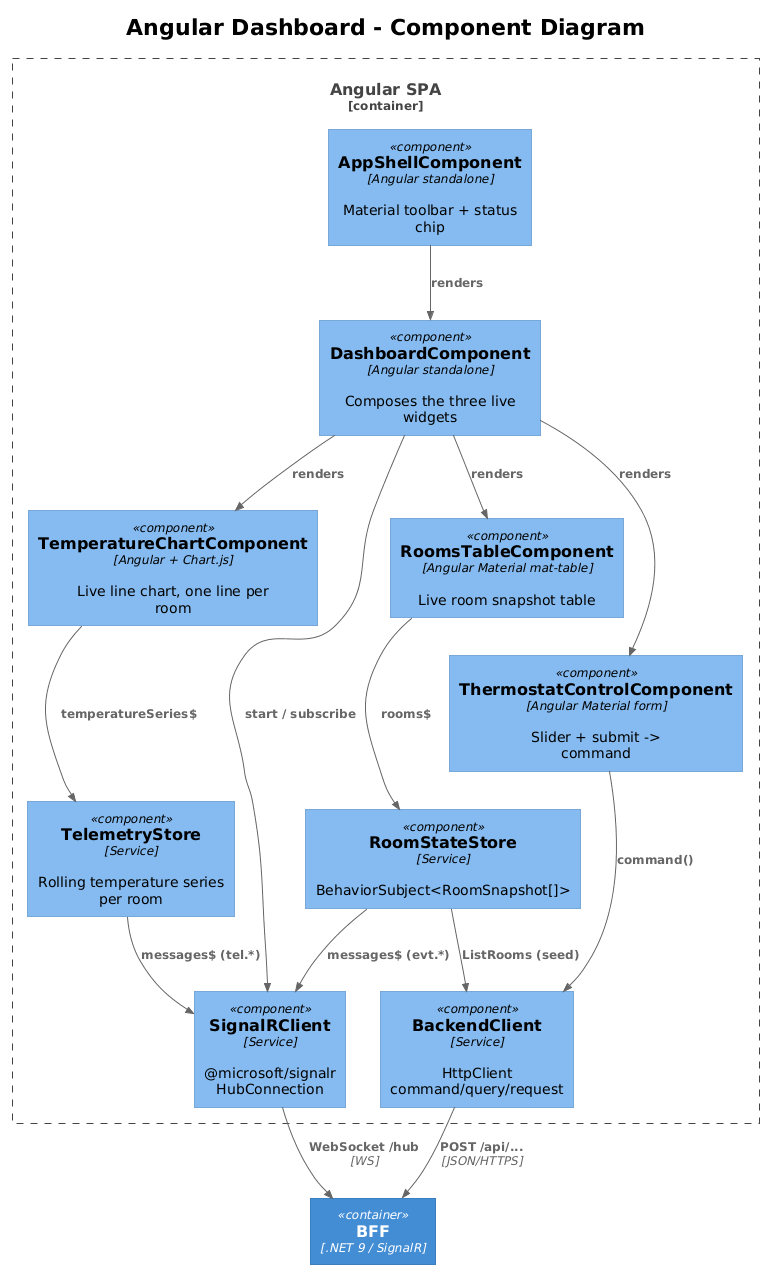

The diagram above was rendered by PlantUML. Its source (embedded in the PNG):
@startuml
!theme plain
!include <C4/C4_Component>

title Angular Dashboard - Component Diagram

Container(bff, "BFF", ".NET 9 / SignalR")

Container_Boundary(spa, "Angular SPA") {
    Component(shell, "AppShellComponent", "Angular standalone", "Material toolbar + status chip")
    Component(dash, "DashboardComponent", "Angular standalone", "Composes the three live widgets")
    Component(chart, "TemperatureChartComponent", "Angular + Chart.js", "Live line chart, one line per room")
    Component(table, "RoomsTableComponent", "Angular Material mat-table", "Live room snapshot table")
    Component(thermo, "ThermostatControlComponent", "Angular Material form", "Slider + submit -> command")

    Component(sr, "SignalRClient", "Service", "@microsoft/signalr HubConnection")
    Component(http, "BackendClient", "Service", "HttpClient command/query/request")
    Component(rs, "RoomStateStore", "Service", "BehaviorSubject<RoomSnapshot[]>")
    Component(ts, "TelemetryStore", "Service", "Rolling temperature series per room")
}

Rel(shell, dash, "renders")
Rel(dash, chart, "renders")
Rel(dash, table, "renders")
Rel(dash, thermo, "renders")

Rel(dash, sr, "start / subscribe")
Rel(table, rs, "rooms$")
Rel(chart, ts, "temperatureSeries$")
Rel(thermo, http, "command()")

Rel(rs, sr, "messages$ (evt.*)")
Rel(ts, sr, "messages$ (tel.*)")
Rel(rs, http, "ListRooms (seed)")

Rel(sr, bff, "WebSocket /hub", "WS")
Rel(http, bff, "POST /api/...", "JSON/HTTPS")
@enduml